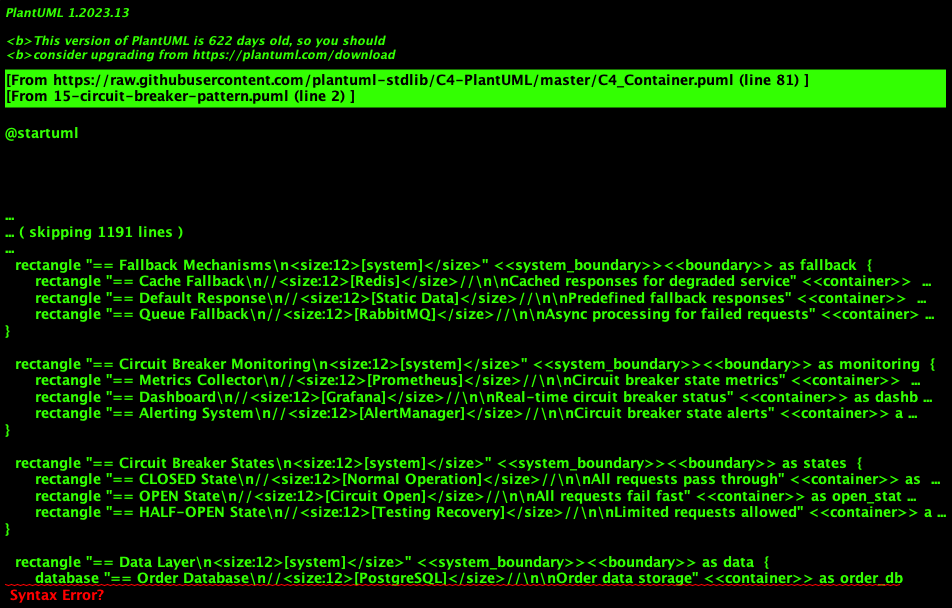

The diagram above was rendered by PlantUML. Its source (embedded in the PNG):
@startuml
!include https://raw.githubusercontent.com/plantuml-stdlib/C4-PlantUML/master/C4_Container.puml

title Circuit Breaker Pattern for Resilient Microservices

Person(client, "Client Application", "Frontend or API consumer")

System_Boundary(gateway, "API Gateway Layer") {
    Container(api_gateway, "API Gateway", "Kong/Zuul", "Request routing with circuit breaker")
    Container(circuit_breaker, "Circuit Breaker", "Hystrix/Resilience4j", "Failure detection and prevention")
}

System_Boundary(load_balancer, "Load Balancer Layer") {
    Container(load_balancer, "Load Balancer", "HAProxy/ALB", "Traffic distribution with health checks")
}

System_Boundary(services, "Microservices Layer") {
    Container(order_service_1, "Order Service 1", "Java/Spring Boot", "Healthy instance")
    Container(order_service_2, "Order Service 2", "Java/Spring Boot", "Degraded instance")
    Container(order_service_3, "Order Service 3", "Java/Spring Boot", "Failed instance")
    
    Container(payment_service, "Payment Service", "Node.js", "External payment processing")
    Container(inventory_service, "Inventory Service", "Python", "Stock management service")
    Container(notification_service, "Notification Service", "Go", "Notification delivery")
}

System_Boundary(fallback, "Fallback Mechanisms") {
    Container(cache_fallback, "Cache Fallback", "Redis", "Cached responses for degraded service")
    Container(default_response, "Default Response", "Static Data", "Predefined fallback responses")
    Container(queue_fallback, "Queue Fallback", "RabbitMQ", "Async processing for failed requests")
}

System_Boundary(monitoring, "Circuit Breaker Monitoring") {
    Container(metrics_collector, "Metrics Collector", "Prometheus", "Circuit breaker state metrics")
    Container(dashboard, "Dashboard", "Grafana", "Real-time circuit breaker status")
    Container(alerting, "Alerting System", "AlertManager", "Circuit breaker state alerts")
}

System_Boundary(states, "Circuit Breaker States") {
    Container(closed_state, "CLOSED State", "Normal Operation", "All requests pass through")
    Container(open_state, "OPEN State", "Circuit Open", "All requests fail fast")
    Container(half_open_state, "HALF-OPEN State", "Testing Recovery", "Limited requests allowed")
}

System_Boundary(data, "Data Layer") {
    ContainerDb(order_db, "Order Database", "PostgreSQL", "Order data storage")
    ContainerDb(payment_db, "Payment Database", "PostgreSQL", "Payment transaction data")
    ContainerDb(inventory_db, "Inventory Database", "PostgreSQL", "Stock level data")
}

' Normal request flow (Circuit Closed)
Rel(client, api_gateway, "1. Request", "HTTPS")
Rel(api_gateway, circuit_breaker, "2. Check circuit state", "Internal")
Rel(circuit_breaker, load_balancer, "3. Forward request (CLOSED)", "HTTP")
Rel(load_balancer, order_service_1, "4. Route to healthy instance", "HTTP")
Rel(order_service_1, order_db, "5. Query database", "SQL")
Rel(order_service_1, payment_service, "6. Call payment service", "HTTP")
Rel(payment_service, payment_db, "7. Process payment", "SQL")

' Service dependencies
Rel(order_service_1, inventory_service, "Check stock", "HTTP")
Rel(order_service_1, notification_service, "Send notifications", "HTTP")
Rel(inventory_service, inventory_db, "Update stock", "SQL")

' Circuit breaker failure detection
Rel(load_balancer, order_service_2, "Health check (degraded)", "HTTP")
Rel(load_balancer, order_service_3, "Health check (failed)", "HTTP")
Rel(circuit_breaker, metrics_collector, "Report failures", "HTTP")

' Fallback mechanisms
Rel(circuit_breaker, cache_fallback, "Fallback to cache (OPEN)", "Redis Protocol")
Rel(circuit_breaker, default_response, "Return default response", "Internal")
Rel(circuit_breaker, queue_fallback, "Queue for later processing", "AMQP")

' Circuit breaker state transitions
Rel(closed_state, open_state, "Failure threshold exceeded", "State Transition")
Rel(open_state, half_open_state, "Timeout period elapsed", "State Transition")
Rel(half_open_state, closed_state, "Test requests successful", "State Transition")
Rel(half_open_state, open_state, "Test requests failed", "State Transition")

' Monitoring and alerting
Rel(metrics_collector, dashboard, "Visualize metrics", "HTTP")
Rel(metrics_collector, alerting, "Trigger alerts", "HTTP")

' Recovery testing (Half-Open state)
Rel(circuit_breaker, order_service_2, "Test request (HALF-OPEN)", "HTTP")

note right of circuit_breaker
  **Circuit Breaker Configuration:**
  • Failure threshold: 50% in 10 requests
  • Timeout period: 60 seconds
  • Success threshold: 3 consecutive successes
  • Request volume threshold: 20 requests
  • Sliding window: 10 seconds
end note

note right of closed_state
  **CLOSED State (Normal):**
  • All requests pass through
  • Monitors failure rate
  • Counts successful/failed requests
  • Transitions to OPEN on threshold breach
end note

note right of open_state
  **OPEN State (Circuit Tripped):**
  • All requests fail immediately
  • Returns fallback response
  • Prevents cascading failures
  • Waits for timeout period
end note

note right of half_open_state
  **HALF-OPEN State (Testing):**
  • Limited requests allowed through
  • Tests service recovery
  • Monitors success rate
  • Transitions based on test results
end note

note left of cache_fallback
  **Fallback Strategies:**
  • Cached previous responses
  • Default/static responses
  • Degraded functionality
  • Async processing queue
  • Graceful degradation
end note

note left of metrics_collector
  **Monitoring Metrics:**
  • Circuit breaker state changes
  • Request success/failure rates
  • Response times
  • Fallback usage frequency
  • Service health indicators
end note

note right of load_balancer
  **Health Check Integration:**
  • Removes unhealthy instances
  • Coordinates with circuit breaker
  • Provides service discovery
  • Implements retry logic
  • Supports graceful shutdown
end note

note left of queue_fallback
  **Async Fallback Processing:**
  • Queues failed requests
  • Retry with exponential backoff
  • Dead letter queue for permanent failures
  • Batch processing during recovery
  • Priority-based processing
end note

@enduml